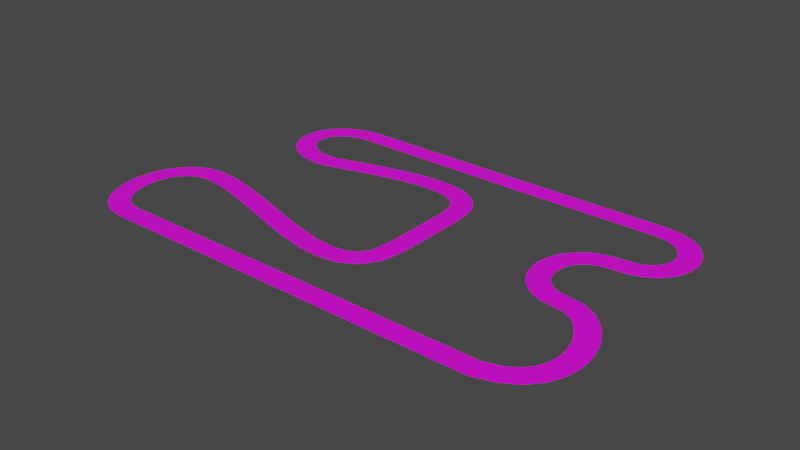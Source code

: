 # Source: complexRaceTrack_track.blend  (saved by Blender 2.81.16; exported with 4.5.12 LTS)
import bpy
from mathutils import Matrix  # noqa: F401  (used for matrix-valued properties, if any)

bpy.ops.wm.read_factory_settings(use_empty=True)
scene = bpy.context.scene
scene.name = 'Scene'

# ---- collections
col_collection = bpy.data.collections.new('Collection'); scene.collection.children.link(col_collection)

# ---- images (referenced by path relative to the original .blend; pixels are not part of the script)
import os
ASSET_DIR = os.environ.get("B2B_ASSET_DIR", "")  # directory of the original .blend (textures are referenced by path, not embedded)
HERE = os.path.dirname(os.path.abspath(__file__))  # packed textures are extracted next to this script under _unpacked/

def load_image(name, relpath, width, height, colorspace="sRGB"):
    """Load a texture the original file referenced (path relative to the .blend, or extracted next to this script)."""
    p = next((c for c in (os.path.join(HERE, relpath), os.path.join(ASSET_DIR, relpath)) if relpath and os.path.exists(c)), "")
    if p:
        img = bpy.data.images.load(p, check_existing=True)
        img.name = name
    else:  # same state as the original file: an image datablock whose file is absent (Cycles renders it pink)
        img = bpy.data.images.new(name, width, height)
        img.source = "FILE"
        img.filepath = "//" + (relpath or name)
    img.colorspace_settings.name = colorspace
    return img
img_road_texture_png = load_image('road texture.png', 'road texture.png', 1024, 1024, 'sRGB')

# ---- materials (node trees are filled in below, after node groups)
mat_material = bpy.data.materials.new('Material')
mat_material.use_transparent_shadow = False

# ---- material node trees
mat_material.use_nodes = True; mat_material.node_tree.nodes.clear()
_N = mat_material.node_tree.nodes; _L = mat_material.node_tree.links
n0 = _N.new('ShaderNodeOutputMaterial'); n0.name = 'Material Output'; n0.location = (300, 300)
n1 = _N.new('ShaderNodeBsdfPrincipled'); n1.name = 'Principled BSDF'; n1.location = (10, 300)
n1.distribution = 'GGX'
n1.subsurface_method = 'BURLEY'
n1.inputs[3].default_value = 1.45
n1.inputs[27].default_value = (0.0, 0.0, 0.0, 1.0)
n1.inputs[28].default_value = 1.0
n2 = _N.new('ShaderNodeTexImage'); n2.name = 'Image Texture'; n2.location = (-280, 280)
n2.image = img_road_texture_png
_L.new(n1.outputs[0], n0.inputs[0])
_L.new(n2.outputs[0], n1.inputs[0])
n0.is_active_output = True

# ---- world
world_world = bpy.data.worlds.new('World'); scene.world = world_world
world_world.use_nodes = True; world_world.node_tree.nodes.clear()
_N = world_world.node_tree.nodes; _L = world_world.node_tree.links
n0 = _N.new('ShaderNodeOutputWorld'); n0.name = 'World Output'; n0.location = (300, 300)
n1 = _N.new('ShaderNodeBackground'); n1.name = 'Background'; n1.location = (10, 300)
n1.inputs[0].default_value = (0.05088, 0.05088, 0.05088, 1.0)
_L.new(n1.outputs[0], n0.inputs[0])
n0.is_active_output = True
world_world.color = (0.05088, 0.05088, 0.05088)
world_world.use_sun_shadow = False
world_world.sun_shadow_jitter_overblur = 0.0

# ---- meshes
me_cube_002 = bpy.data.meshes.new('Cube.002')
me_cube_002.from_pydata([(-1.0, -1.0, -1.0), (-1.0, -1.0, 1.0), (-1.0, 1.0, -1.0), (-1.0, 1.0, 1.0), (1.0, -1.0, -1.0), (1.0, -1.0, 1.0), (1.0, 1.0, -1.0), (1.0, 1.0, 1.0)], [], [(0, 1, 3, 2), (2, 3, 7, 6), (6, 7, 5, 4), (4, 5, 1, 0), (2, 6, 4, 0), (7, 3, 1, 5)])
_uv = me_cube_002.uv_layers.new(name='UVMap')
_uv.uv.foreach_set('vector', [0.4597, -1.129, 0.7097, -1.129, 0.7097, -0.8794, 0.4597, -0.8794, 0.4597, -0.8794, 0.7097, -0.8794, 0.7097, -0.6294, 0.4597, -0.6294, 0.4612, -0.6237, 0.7112, -0.6237, 0.7112, -0.3737, 0.4612, -0.3737, 0.4597, -0.3794, 0.7097, -0.3794, 0.7097, -0.1294, 0.4597, -0.1294, 0.2097, -0.6294, 0.4597, -0.6294, 0.4597, -0.3794, 0.2097, -0.3794, -0.0007005, 0.9969, 0.0008048, -0.002965, 0.9983, -0.002592, 0.9968, 0.9973])
me_cube_002.materials.append(mat_material)
me_cube_002.use_remesh_preserve_volume = False
me_cube_002.use_remesh_preserve_attributes = False
me_cube_002.use_mirror_vertex_groups = False
me_cube_002.update()

# ---- curves / text
cu_beziercurve = bpy.data.curves.new('BezierCurve', 'CURVE')
cu_beziercurve.dimensions = '3D'
_sp = cu_beziercurve.splines.new('BEZIER'); _sp.bezier_points.add(11)
_sp.bezier_points.foreach_set('co', [7.326, 20.71, 0.0, 7.326, 20.71, 0.0, 46.3, 20.79, 0.0, 47.22, -3.058, 0.0, 46.3, -28.58, 0.0, 46.36, -65.21, 0.0, -75.85, -65.21, 0.0, -75.85, -32.76, 0.0, -3.546, -32.76, 0.0, -3.546, -7.806, 0.0, -58.48, -2.87, 0.0, -57.85, 21.11, 0.0])
_sp.bezier_points.foreach_set('handle_left', [-14.4, 20.84, 0.0, 7.326, 20.71, 0.0, 33.31, 20.77, 0.0, 65.36, -2.996, 0.0, 28.56, -28.39, 0.0, 72.1, -60.45, 0.0, -47.9, -65.09, 0.0, -94.33, -33.0, 0.0, -3.384, -63.99, 0.0, -3.384, -39.04, 0.0, -50.91, -2.75, 0.0, -78.09, 21.23, 0.0])
_sp.bezier_points.foreach_set('handle_right', [7.326, 20.71, 0.0, 20.32, 20.74, 0.0, 64.52, 20.88, 0.0, 29.23, -2.97, 0.0, 60.53, -27.89, 0.0, 5.625, -65.21, 0.0, -93.76, -65.09, 0.0, -51.75, -32.76, 0.0, -3.546, -24.44, 0.0, -4.397, 17.67, 0.0, -78.91, -2.343, 0.0, -36.12, 20.97, 0.0])
for _p, _l, _r in zip(_sp.bezier_points, ['VECTOR', 'VECTOR', 'VECTOR', 'FREE', 'FREE', 'FREE', 'FREE', 'FREE', 'FREE', 'FREE', 'FREE', 'FREE'], ['VECTOR', 'VECTOR', 'FREE', 'FREE', 'FREE', 'VECTOR', 'FREE', 'VECTOR', 'VECTOR', 'FREE', 'FREE', 'VECTOR']): _p.handle_left_type = _l; _p.handle_right_type = _r
_sp.order_u = 0
_sp.order_v = 0
_sp.use_cyclic_u = True
cu_beziercurve.use_path = True
cu_beziercurve.use_path_clamp = True
cu_beziercurve.fill_mode = 'FULL'

# ---- objects
ob_racetrack = bpy.data.objects.new('RaceTrack', cu_beziercurve)
ob_cube = bpy.data.objects.new('Cube', me_cube_002)

# ---- transforms, parenting, visibility, modifiers, constraints
ob_racetrack.location = (150.8, 0.0, 20.62)
ob_racetrack.scale = (3.097, 3.097, 3.097)
ob_racetrack.lineart.crease_threshold = 0.0
ob_cube.location = (150.8, 0.0, 20.62)
ob_cube.scale = (0.9997, 10.0, 0.1)
ob_cube.lineart.crease_threshold = 0.0
_m = ob_cube.modifiers.new('Array', 'ARRAY')
_m.fit_type = 'FIT_CURVE'
_m.curve = ob_racetrack
_m.constant_offset_displace = (0.0, 0.0, 0.0)
_m = ob_cube.modifiers.new('Curve', 'CURVE')
_m.object = ob_racetrack

# ---- collection membership
col_collection.objects.link(ob_racetrack)
col_collection.objects.link(ob_cube)

# ---- scene / render settings (as saved in the file)
scene.frame_start = 1; scene.frame_end = 250; scene.frame_set(1)
scene.render.engine = 'BLENDER_EEVEE_NEXT'
scene.cycles.use_denoising = False
scene.cycles.samples = 128
scene.cycles.sampling_pattern = 'TABULATED_SOBOL'
scene.cycles.use_adaptive_sampling = False
scene.cycles.use_light_tree = False
scene.view_settings.view_transform = 'Filmic'
bpy.context.view_layer.update()

# ---- added for rendering (the .blend has no active camera and no usable light): camera, sun
cam_auto = bpy.data.cameras.new('AutoCamera')
cam_auto.lens = 50.0
cam_auto.sensor_width = 36.0
cam_auto.clip_end = 9583.23
ob_auto_camera = bpy.data.objects.new('AutoCamera', cam_auto)
scene.collection.objects.link(ob_auto_camera)
ob_auto_camera.location = (662.462, -723.568, 457.463)
ob_auto_camera.rotation_euler = (1.09748, -7.21219e-08, 0.694738)
scene.camera = ob_auto_camera
light_auto_sun = bpy.data.lights.new('AutoSun', 'SUN')
light_auto_sun.energy = 3.0
light_auto_sun.angle = 0.0523599
ob_auto_sun = bpy.data.objects.new('AutoSun', light_auto_sun)
scene.collection.objects.link(ob_auto_sun)
ob_auto_sun.rotation_euler = (0.872665, 0.174533, 0.523599)
bpy.context.view_layer.update()

